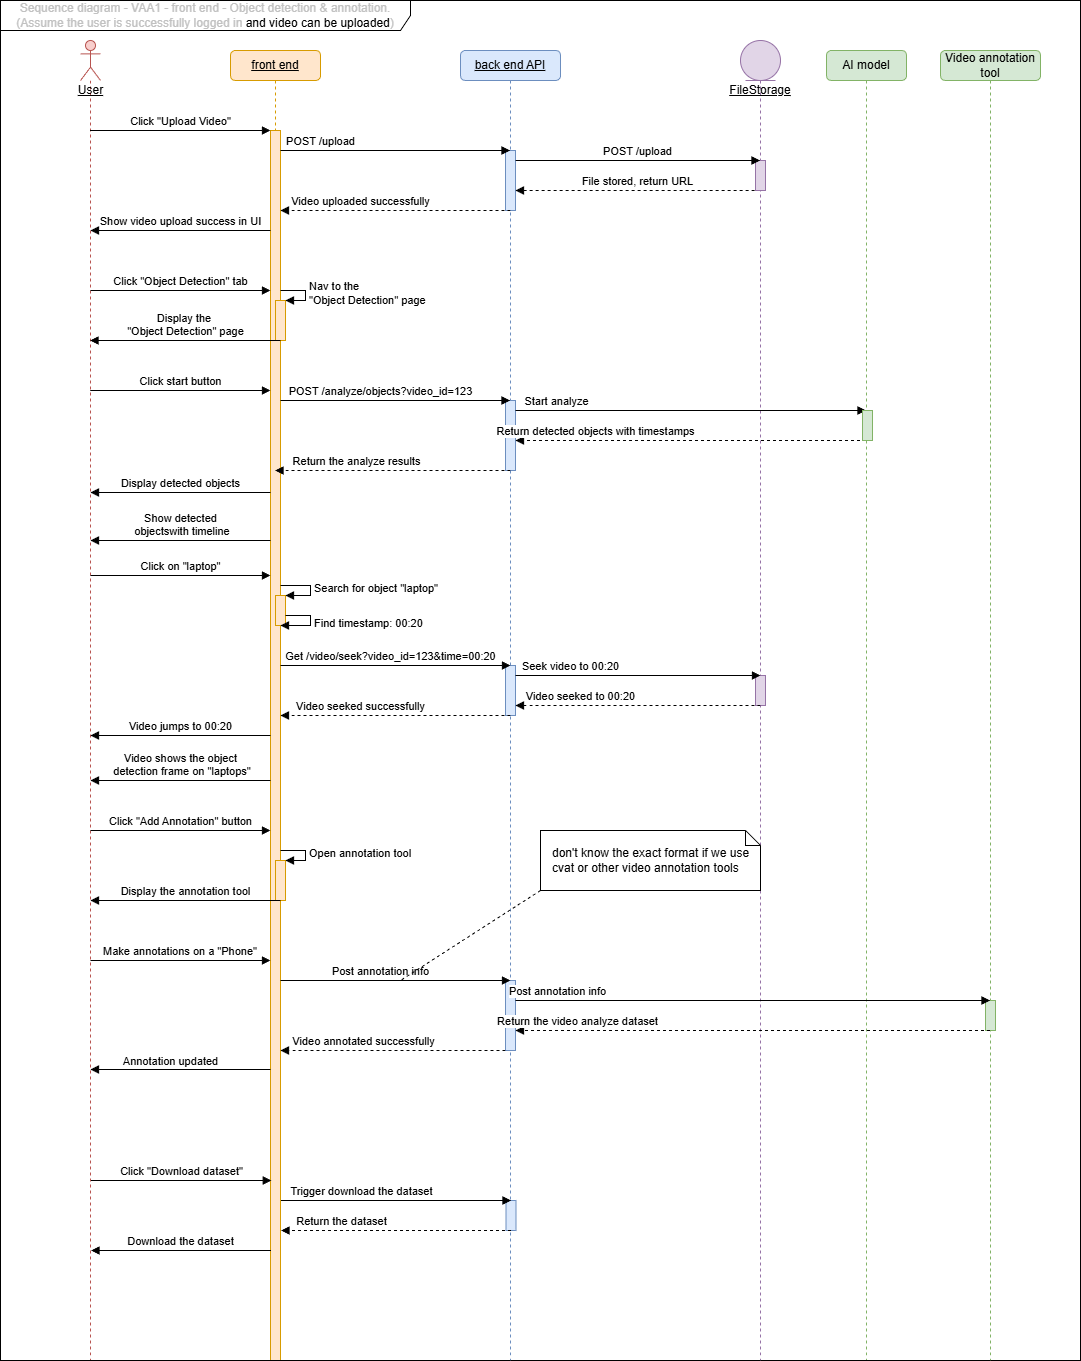

The diagram above was exported from draw.io. Its source (the exported page's mxGraphModel, read from the mxfile embedded in the PNG):
<mxGraphModel dx="1657" dy="786" grid="1" gridSize="10" guides="1" tooltips="1" connect="1" arrows="1" fold="1" page="1" pageScale="1" pageWidth="827" pageHeight="1169" math="0" shadow="0">
  <root>
    <mxCell id="0" />
    <mxCell id="1" parent="0" />
    <mxCell id="QpUL5YjZb7Crdghipcsr-168" value="AI model" style="shape=umlLifeline;perimeter=lifelinePerimeter;whiteSpace=wrap;html=1;container=1;collapsible=0;recursiveResize=0;outlineConnect=0;fillColor=#d5e8d4;strokeColor=#82b366;rounded=1;size=30;" parent="1" vertex="1">
      <mxGeometry x="1136" y="510" width="80" height="1310" as="geometry" />
    </mxCell>
    <mxCell id="QpUL5YjZb7Crdghipcsr-169" value="&lt;u&gt;User&lt;/u&gt;" style="shape=umlLifeline;participant=umlActor;perimeter=lifelinePerimeter;html=1;container=1;collapsible=0;recursiveResize=0;verticalAlign=top;spacingTop=36;outlineConnect=0;size=40;fillColor=#f8cecc;strokeColor=#b85450;" parent="1" vertex="1">
      <mxGeometry x="390" y="500" width="20" height="1320" as="geometry" />
    </mxCell>
    <mxCell id="QpUL5YjZb7Crdghipcsr-170" value="&lt;u&gt;front end&lt;/u&gt;" style="shape=umlLifeline;perimeter=lifelinePerimeter;whiteSpace=wrap;html=1;container=1;collapsible=0;recursiveResize=0;outlineConnect=0;fillColor=#ffe6cc;strokeColor=#d79b00;rounded=1;size=30;" parent="1" vertex="1">
      <mxGeometry x="540" y="510" width="90" height="1310" as="geometry" />
    </mxCell>
    <mxCell id="QpUL5YjZb7Crdghipcsr-171" value="" style="html=1;points=[];perimeter=orthogonalPerimeter;fillColor=#ffe6cc;strokeColor=#d79b00;" parent="QpUL5YjZb7Crdghipcsr-170" vertex="1">
      <mxGeometry x="40" y="80" width="10" height="1230" as="geometry" />
    </mxCell>
    <mxCell id="QpUL5YjZb7Crdghipcsr-172" value="" style="html=1;points=[];perimeter=orthogonalPerimeter;fillColor=#ffe6cc;strokeColor=#d79b00;" parent="QpUL5YjZb7Crdghipcsr-170" vertex="1">
      <mxGeometry x="45" y="545" width="10" height="30" as="geometry" />
    </mxCell>
    <mxCell id="QpUL5YjZb7Crdghipcsr-173" value="Search for object &quot;laptop&quot;" style="edgeStyle=orthogonalEdgeStyle;html=1;align=left;spacingLeft=2;endArrow=block;rounded=0;entryX=1;entryY=0;" parent="QpUL5YjZb7Crdghipcsr-170" target="QpUL5YjZb7Crdghipcsr-172" edge="1">
      <mxGeometry x="0.0085" relative="1" as="geometry">
        <mxPoint x="50" y="535" as="sourcePoint" />
        <Array as="points">
          <mxPoint x="80" y="535" />
          <mxPoint x="80" y="545" />
        </Array>
        <mxPoint as="offset" />
      </mxGeometry>
    </mxCell>
    <mxCell id="QpUL5YjZb7Crdghipcsr-174" value="" style="html=1;points=[];perimeter=orthogonalPerimeter;fillColor=#ffe6cc;strokeColor=#d79b00;" parent="QpUL5YjZb7Crdghipcsr-170" vertex="1">
      <mxGeometry x="45" y="810" width="10" height="40" as="geometry" />
    </mxCell>
    <mxCell id="QpUL5YjZb7Crdghipcsr-175" value="Open annotation tool" style="edgeStyle=orthogonalEdgeStyle;html=1;align=left;spacingLeft=2;endArrow=block;rounded=0;entryX=1;entryY=0;" parent="QpUL5YjZb7Crdghipcsr-170" target="QpUL5YjZb7Crdghipcsr-174" edge="1">
      <mxGeometry relative="1" as="geometry">
        <mxPoint x="50" y="800" as="sourcePoint" />
        <Array as="points">
          <mxPoint x="75" y="800" />
          <mxPoint x="75" y="810" />
        </Array>
      </mxGeometry>
    </mxCell>
    <mxCell id="QpUL5YjZb7Crdghipcsr-176" value="Display the annotation tool" style="html=1;verticalAlign=bottom;endArrow=block;rounded=0;exitX=0.504;exitY=1;exitDx=0;exitDy=0;exitPerimeter=0;" parent="QpUL5YjZb7Crdghipcsr-170" source="QpUL5YjZb7Crdghipcsr-174" edge="1">
      <mxGeometry relative="1" as="geometry">
        <mxPoint x="50" y="850" as="sourcePoint" />
        <mxPoint x="-140" y="850" as="targetPoint" />
      </mxGeometry>
    </mxCell>
    <mxCell id="QpUL5YjZb7Crdghipcsr-177" value="Click &quot;Upload Video&quot;" style="html=1;verticalAlign=bottom;endArrow=block;entryX=0;entryY=0;rounded=0;" parent="1" source="QpUL5YjZb7Crdghipcsr-169" target="QpUL5YjZb7Crdghipcsr-171" edge="1">
      <mxGeometry relative="1" as="geometry">
        <mxPoint x="405" y="590" as="sourcePoint" />
      </mxGeometry>
    </mxCell>
    <mxCell id="QpUL5YjZb7Crdghipcsr-178" value="&lt;span style=&quot;text-align: left;&quot;&gt;&lt;font style=&quot;color: light-dark(rgb(193, 193, 193), rgb(255, 255, 255));&quot;&gt;Sequence diagram - VAA1 - front end - Object detection &amp;amp; annotation. (Assume the user is successfully logged in&amp;nbsp;&lt;/font&gt;&lt;/span&gt;&lt;span style=&quot;text-align: left;&quot;&gt;and video can be uploaded&lt;/span&gt;&lt;span style=&quot;text-align: left;&quot;&gt;&lt;font style=&quot;color: light-dark(rgb(193, 193, 193), rgb(255, 255, 255));&quot;&gt;)&lt;/font&gt;&lt;/span&gt;" style="shape=umlFrame;whiteSpace=wrap;html=1;pointerEvents=0;width=410;height=30;" parent="1" vertex="1">
      <mxGeometry x="310" y="460" width="1080" height="1360" as="geometry" />
    </mxCell>
    <mxCell id="QpUL5YjZb7Crdghipcsr-179" value="&lt;u&gt;back end API&lt;/u&gt;" style="shape=umlLifeline;perimeter=lifelinePerimeter;whiteSpace=wrap;html=1;container=1;collapsible=0;recursiveResize=0;outlineConnect=0;fillColor=#dae8fc;strokeColor=#6c8ebf;rounded=1;size=30;" parent="1" vertex="1">
      <mxGeometry x="770" y="510" width="100" height="1310" as="geometry" />
    </mxCell>
    <mxCell id="QpUL5YjZb7Crdghipcsr-180" value="" style="html=1;points=[];perimeter=orthogonalPerimeter;fillColor=#dae8fc;strokeColor=#6c8ebf;" parent="QpUL5YjZb7Crdghipcsr-179" vertex="1">
      <mxGeometry x="45" y="100" width="10" height="60" as="geometry" />
    </mxCell>
    <mxCell id="QpUL5YjZb7Crdghipcsr-181" value="POST /upload" style="html=1;verticalAlign=bottom;endArrow=block;rounded=0;" parent="QpUL5YjZb7Crdghipcsr-179" edge="1">
      <mxGeometry x="-0.6514" relative="1" as="geometry">
        <mxPoint x="-180" y="100" as="sourcePoint" />
        <mxPoint x="49.49999999999977" y="100" as="targetPoint" />
        <mxPoint as="offset" />
      </mxGeometry>
    </mxCell>
    <mxCell id="QpUL5YjZb7Crdghipcsr-182" value="File stored, return URL" style="html=1;verticalAlign=bottom;endArrow=block;rounded=0;dashed=1;exitX=0.507;exitY=1.002;exitDx=0;exitDy=0;exitPerimeter=0;" parent="QpUL5YjZb7Crdghipcsr-179" source="QpUL5YjZb7Crdghipcsr-187" edge="1">
      <mxGeometry relative="1" as="geometry">
        <mxPoint x="280" y="140" as="sourcePoint" />
        <mxPoint x="55" y="140" as="targetPoint" />
      </mxGeometry>
    </mxCell>
    <mxCell id="QpUL5YjZb7Crdghipcsr-183" value="" style="html=1;points=[];perimeter=orthogonalPerimeter;fillColor=#dae8fc;strokeColor=#6c8ebf;" parent="QpUL5YjZb7Crdghipcsr-179" vertex="1">
      <mxGeometry x="45" y="350" width="10" height="70" as="geometry" />
    </mxCell>
    <mxCell id="QpUL5YjZb7Crdghipcsr-184" value="" style="html=1;points=[];perimeter=orthogonalPerimeter;fillColor=#dae8fc;strokeColor=#6c8ebf;" parent="QpUL5YjZb7Crdghipcsr-179" vertex="1">
      <mxGeometry x="45" y="615" width="10" height="50" as="geometry" />
    </mxCell>
    <mxCell id="QpUL5YjZb7Crdghipcsr-185" value="" style="html=1;points=[];perimeter=orthogonalPerimeter;fillColor=#dae8fc;strokeColor=#6c8ebf;" parent="QpUL5YjZb7Crdghipcsr-179" vertex="1">
      <mxGeometry x="45" y="930" width="10" height="70" as="geometry" />
    </mxCell>
    <mxCell id="QpUL5YjZb7Crdghipcsr-186" value="&lt;u&gt;FileStorage&lt;/u&gt;" style="shape=umlLifeline;participant=umlEntity;perimeter=lifelinePerimeter;whiteSpace=wrap;html=1;container=1;collapsible=0;recursiveResize=0;verticalAlign=top;spacingTop=36;outlineConnect=0;fillColor=#e1d5e7;strokeColor=#9673a6;" parent="1" vertex="1">
      <mxGeometry x="1050" y="500" width="40" height="1320" as="geometry" />
    </mxCell>
    <mxCell id="QpUL5YjZb7Crdghipcsr-187" value="" style="html=1;points=[];perimeter=orthogonalPerimeter;fillColor=#e1d5e7;strokeColor=#9673a6;" parent="QpUL5YjZb7Crdghipcsr-186" vertex="1">
      <mxGeometry x="15" y="120" width="10" height="30" as="geometry" />
    </mxCell>
    <mxCell id="QpUL5YjZb7Crdghipcsr-188" value="" style="html=1;points=[];perimeter=orthogonalPerimeter;fillColor=#e1d5e7;strokeColor=#9673a6;" parent="QpUL5YjZb7Crdghipcsr-186" vertex="1">
      <mxGeometry x="15" y="635" width="10" height="30" as="geometry" />
    </mxCell>
    <mxCell id="QpUL5YjZb7Crdghipcsr-189" value="POST /upload" style="html=1;verticalAlign=bottom;endArrow=block;rounded=0;exitX=1.012;exitY=0.166;exitDx=0;exitDy=0;exitPerimeter=0;" parent="1" source="QpUL5YjZb7Crdghipcsr-180" edge="1">
      <mxGeometry relative="1" as="geometry">
        <mxPoint x="830" y="620" as="sourcePoint" />
        <mxPoint x="1069.5" y="620" as="targetPoint" />
      </mxGeometry>
    </mxCell>
    <mxCell id="QpUL5YjZb7Crdghipcsr-190" value="Video uploaded successfully" style="html=1;verticalAlign=bottom;endArrow=block;rounded=0;dashed=1;" parent="1" edge="1">
      <mxGeometry x="0.3043" relative="1" as="geometry">
        <mxPoint x="820" y="670" as="sourcePoint" />
        <mxPoint x="590" y="670" as="targetPoint" />
        <mxPoint as="offset" />
      </mxGeometry>
    </mxCell>
    <mxCell id="QpUL5YjZb7Crdghipcsr-191" value="Show video upload success in UI" style="html=1;verticalAlign=bottom;endArrow=block;rounded=0;" parent="1" edge="1">
      <mxGeometry relative="1" as="geometry">
        <mxPoint x="580" y="690" as="sourcePoint" />
        <mxPoint x="400.0121951219512" y="690" as="targetPoint" />
      </mxGeometry>
    </mxCell>
    <mxCell id="QpUL5YjZb7Crdghipcsr-192" value="Click &quot;Object Detection&quot; tab" style="html=1;verticalAlign=bottom;endArrow=block;entryX=0;entryY=0;rounded=0;" parent="1" edge="1">
      <mxGeometry x="0.0026" relative="1" as="geometry">
        <mxPoint x="400" y="750" as="sourcePoint" />
        <mxPoint x="580" y="750" as="targetPoint" />
        <mxPoint as="offset" />
      </mxGeometry>
    </mxCell>
    <mxCell id="QpUL5YjZb7Crdghipcsr-193" value="" style="html=1;points=[];perimeter=orthogonalPerimeter;fillColor=#ffe6cc;strokeColor=#d79b00;" parent="1" vertex="1">
      <mxGeometry x="585" y="760" width="10" height="40" as="geometry" />
    </mxCell>
    <mxCell id="QpUL5YjZb7Crdghipcsr-194" value="Nav to the&amp;nbsp;&lt;div&gt;&quot;Object Detection&quot; page&lt;/div&gt;" style="edgeStyle=orthogonalEdgeStyle;html=1;align=left;spacingLeft=2;endArrow=block;rounded=0;entryX=1;entryY=0;" parent="1" target="QpUL5YjZb7Crdghipcsr-193" edge="1">
      <mxGeometry relative="1" as="geometry">
        <mxPoint x="590" y="750" as="sourcePoint" />
        <Array as="points">
          <mxPoint x="615" y="750" />
          <mxPoint x="615" y="760" />
        </Array>
      </mxGeometry>
    </mxCell>
    <mxCell id="QpUL5YjZb7Crdghipcsr-195" value="Display the&amp;nbsp;&lt;div&gt;&quot;Object Detection&quot; page&lt;/div&gt;" style="html=1;verticalAlign=bottom;endArrow=block;rounded=0;exitX=0.504;exitY=1;exitDx=0;exitDy=0;exitPerimeter=0;" parent="1" source="QpUL5YjZb7Crdghipcsr-193" target="QpUL5YjZb7Crdghipcsr-169" edge="1">
      <mxGeometry relative="1" as="geometry">
        <mxPoint x="590" y="800" as="sourcePoint" />
        <mxPoint x="405.0025396825397" y="800" as="targetPoint" />
      </mxGeometry>
    </mxCell>
    <mxCell id="QpUL5YjZb7Crdghipcsr-196" value="Click start button" style="html=1;verticalAlign=bottom;endArrow=block;rounded=0;" parent="1" edge="1">
      <mxGeometry x="0.0026" relative="1" as="geometry">
        <mxPoint x="399.7857142857142" y="850" as="sourcePoint" />
        <mxPoint x="580" y="850" as="targetPoint" />
        <mxPoint as="offset" />
      </mxGeometry>
    </mxCell>
    <mxCell id="QpUL5YjZb7Crdghipcsr-197" value="POST /analyze/objects?video_id=123" style="html=1;verticalAlign=bottom;endArrow=block;rounded=0;" parent="1" target="QpUL5YjZb7Crdghipcsr-179" edge="1">
      <mxGeometry x="-0.1285" relative="1" as="geometry">
        <mxPoint x="590" y="860" as="sourcePoint" />
        <mxPoint x="814.9999999999998" y="860" as="targetPoint" />
        <mxPoint as="offset" />
      </mxGeometry>
    </mxCell>
    <mxCell id="QpUL5YjZb7Crdghipcsr-198" value="Start analyze" style="html=1;verticalAlign=bottom;endArrow=block;rounded=0;exitX=1.012;exitY=0.166;exitDx=0;exitDy=0;exitPerimeter=0;" parent="1" target="QpUL5YjZb7Crdghipcsr-168" edge="1">
      <mxGeometry x="-0.7632" relative="1" as="geometry">
        <mxPoint x="825" y="870" as="sourcePoint" />
        <mxPoint x="1069.5" y="870" as="targetPoint" />
        <mxPoint as="offset" />
      </mxGeometry>
    </mxCell>
    <mxCell id="QpUL5YjZb7Crdghipcsr-199" value="Return detected objects with timestamps" style="html=1;verticalAlign=bottom;endArrow=block;rounded=0;dashed=1;" parent="1" source="QpUL5YjZb7Crdghipcsr-168" edge="1">
      <mxGeometry x="0.5479" relative="1" as="geometry">
        <mxPoint x="1055" y="900" as="sourcePoint" />
        <mxPoint x="825" y="900" as="targetPoint" />
        <mxPoint as="offset" />
      </mxGeometry>
    </mxCell>
    <mxCell id="QpUL5YjZb7Crdghipcsr-200" value="" style="html=1;points=[];perimeter=orthogonalPerimeter;fillColor=#d5e8d4;strokeColor=#82b366;" parent="1" vertex="1">
      <mxGeometry x="1172" y="870" width="10" height="30" as="geometry" />
    </mxCell>
    <mxCell id="QpUL5YjZb7Crdghipcsr-201" value="Return the analyze results" style="html=1;verticalAlign=bottom;endArrow=block;rounded=0;dashed=1;" parent="1" target="QpUL5YjZb7Crdghipcsr-170" edge="1">
      <mxGeometry x="0.3082" relative="1" as="geometry">
        <mxPoint x="820" y="930" as="sourcePoint" />
        <mxPoint x="670" y="930" as="targetPoint" />
        <mxPoint as="offset" />
      </mxGeometry>
    </mxCell>
    <mxCell id="QpUL5YjZb7Crdghipcsr-202" value="Display detected objects" style="html=1;verticalAlign=bottom;endArrow=block;rounded=0;" parent="1" edge="1">
      <mxGeometry relative="1" as="geometry">
        <mxPoint x="579.9878048780488" y="952" as="sourcePoint" />
        <mxPoint x="400" y="952" as="targetPoint" />
      </mxGeometry>
    </mxCell>
    <mxCell id="QpUL5YjZb7Crdghipcsr-203" value="Show detected&lt;div&gt;&amp;nbsp;objects&lt;span style=&quot;background-color: light-dark(#ffffff, var(--ge-dark-color, #121212)); color: light-dark(rgb(0, 0, 0), rgb(255, 255, 255));&quot;&gt;with&amp;nbsp;&lt;/span&gt;&lt;span style=&quot;color: light-dark(rgb(0, 0, 0), rgb(255, 255, 255)); background-color: light-dark(#ffffff, var(--ge-dark-color, #121212));&quot;&gt;timeline&lt;/span&gt;&lt;/div&gt;" style="html=1;verticalAlign=bottom;endArrow=block;rounded=0;" parent="1" edge="1">
      <mxGeometry x="0.0001" relative="1" as="geometry">
        <mxPoint x="579.9878048780488" y="1000" as="sourcePoint" />
        <mxPoint x="400" y="1000" as="targetPoint" />
        <mxPoint as="offset" />
      </mxGeometry>
    </mxCell>
    <mxCell id="QpUL5YjZb7Crdghipcsr-204" value="Click on &quot;laptop&quot;" style="html=1;verticalAlign=bottom;endArrow=block;entryX=0;entryY=0;rounded=0;" parent="1" edge="1">
      <mxGeometry x="0.0026" relative="1" as="geometry">
        <mxPoint x="400" y="1035" as="sourcePoint" />
        <mxPoint x="580" y="1035" as="targetPoint" />
        <mxPoint as="offset" />
      </mxGeometry>
    </mxCell>
    <mxCell id="QpUL5YjZb7Crdghipcsr-205" value="Find timestamp: 00:20" style="edgeStyle=orthogonalEdgeStyle;html=1;align=left;spacingLeft=2;endArrow=block;rounded=0;entryX=0.5;entryY=1;entryDx=0;entryDy=0;entryPerimeter=0;" parent="1" target="QpUL5YjZb7Crdghipcsr-172" edge="1">
      <mxGeometry x="0.0084" relative="1" as="geometry">
        <mxPoint x="594.99" y="1075" as="sourcePoint" />
        <Array as="points">
          <mxPoint x="620" y="1075" />
          <mxPoint x="620" y="1085" />
        </Array>
        <mxPoint x="599.99" y="1085" as="targetPoint" />
        <mxPoint as="offset" />
      </mxGeometry>
    </mxCell>
    <mxCell id="QpUL5YjZb7Crdghipcsr-206" value="Get /video/seek?video_id=123&amp;amp;time=00:20" style="html=1;verticalAlign=bottom;endArrow=block;rounded=0;" parent="1" edge="1">
      <mxGeometry x="-0.0455" relative="1" as="geometry">
        <mxPoint x="590" y="1125" as="sourcePoint" />
        <mxPoint x="820" y="1125" as="targetPoint" />
        <mxPoint as="offset" />
      </mxGeometry>
    </mxCell>
    <mxCell id="QpUL5YjZb7Crdghipcsr-207" value="Seek video to 00:20" style="html=1;verticalAlign=bottom;endArrow=block;rounded=0;exitX=1.012;exitY=0.166;exitDx=0;exitDy=0;exitPerimeter=0;" parent="1" edge="1">
      <mxGeometry x="-0.551" relative="1" as="geometry">
        <mxPoint x="825" y="1135" as="sourcePoint" />
        <mxPoint x="1070" y="1135" as="targetPoint" />
        <mxPoint as="offset" />
      </mxGeometry>
    </mxCell>
    <mxCell id="QpUL5YjZb7Crdghipcsr-208" value="Video seeked to 00:20" style="html=1;verticalAlign=bottom;endArrow=block;rounded=0;dashed=1;exitX=0.507;exitY=1.002;exitDx=0;exitDy=0;exitPerimeter=0;" parent="1" edge="1">
      <mxGeometry x="0.4694" relative="1" as="geometry">
        <mxPoint x="1070" y="1165" as="sourcePoint" />
        <mxPoint x="825" y="1165" as="targetPoint" />
        <mxPoint as="offset" />
      </mxGeometry>
    </mxCell>
    <mxCell id="QpUL5YjZb7Crdghipcsr-209" value="Video seeked successfully" style="html=1;verticalAlign=bottom;endArrow=block;rounded=0;dashed=1;" parent="1" edge="1">
      <mxGeometry x="0.3043" relative="1" as="geometry">
        <mxPoint x="820" y="1175" as="sourcePoint" />
        <mxPoint x="590" y="1175" as="targetPoint" />
        <mxPoint as="offset" />
      </mxGeometry>
    </mxCell>
    <mxCell id="QpUL5YjZb7Crdghipcsr-210" value="Video jumps to 00:20" style="html=1;verticalAlign=bottom;endArrow=block;rounded=0;" parent="1" edge="1">
      <mxGeometry relative="1" as="geometry">
        <mxPoint x="579.9878048780488" y="1195" as="sourcePoint" />
        <mxPoint x="400" y="1195" as="targetPoint" />
      </mxGeometry>
    </mxCell>
    <mxCell id="QpUL5YjZb7Crdghipcsr-211" value="Video shows the object&lt;div&gt;&amp;nbsp;detection frame on &quot;laptops&quot;&lt;/div&gt;" style="html=1;verticalAlign=bottom;endArrow=block;rounded=0;horizontal=1;" parent="1" edge="1">
      <mxGeometry relative="1" as="geometry">
        <mxPoint x="579.9878048780488" y="1240" as="sourcePoint" />
        <mxPoint x="400" y="1240" as="targetPoint" />
      </mxGeometry>
    </mxCell>
    <mxCell id="QpUL5YjZb7Crdghipcsr-212" value="Click &quot;Add Annotation&quot; button" style="html=1;verticalAlign=bottom;endArrow=block;entryX=0;entryY=0;rounded=0;" parent="1" edge="1">
      <mxGeometry x="0.0026" relative="1" as="geometry">
        <mxPoint x="400" y="1290" as="sourcePoint" />
        <mxPoint x="580" y="1290" as="targetPoint" />
        <mxPoint as="offset" />
      </mxGeometry>
    </mxCell>
    <mxCell id="QpUL5YjZb7Crdghipcsr-213" value="Make annotations on a &quot;Phone&quot;&amp;nbsp;" style="html=1;verticalAlign=bottom;endArrow=block;entryX=0;entryY=0;rounded=0;" parent="1" edge="1">
      <mxGeometry x="0.0062" relative="1" as="geometry">
        <mxPoint x="400" y="1420" as="sourcePoint" />
        <mxPoint x="580" y="1420" as="targetPoint" />
        <mxPoint as="offset" />
      </mxGeometry>
    </mxCell>
    <mxCell id="QpUL5YjZb7Crdghipcsr-214" value="Post annotation info" style="html=1;verticalAlign=bottom;endArrow=block;rounded=0;" parent="1" edge="1">
      <mxGeometry x="-0.1285" relative="1" as="geometry">
        <mxPoint x="590" y="1440" as="sourcePoint" />
        <mxPoint x="820" y="1440" as="targetPoint" />
        <mxPoint as="offset" />
      </mxGeometry>
    </mxCell>
    <mxCell id="QpUL5YjZb7Crdghipcsr-215" value="don't know the exact format if we use cvat or other video annotation tools" style="shape=note;size=15;align=left;spacingLeft=10;html=1;whiteSpace=wrap;" parent="1" vertex="1">
      <mxGeometry x="850" y="1290" width="220" height="60" as="geometry" />
    </mxCell>
    <mxCell id="QpUL5YjZb7Crdghipcsr-216" value="" style="edgeStyle=none;endArrow=none;exitX=0;exitY=1;dashed=1;html=1;rounded=0;exitDx=0;exitDy=0;exitPerimeter=0;" parent="1" source="QpUL5YjZb7Crdghipcsr-215" edge="1">
      <mxGeometry x="1" relative="1" as="geometry">
        <mxPoint x="710" y="1440" as="targetPoint" />
        <mxPoint x="1647" y="1800" as="sourcePoint" />
      </mxGeometry>
    </mxCell>
    <mxCell id="QpUL5YjZb7Crdghipcsr-217" value="Video annotation tool" style="shape=umlLifeline;perimeter=lifelinePerimeter;whiteSpace=wrap;html=1;container=1;collapsible=0;recursiveResize=0;outlineConnect=0;fillColor=#d5e8d4;strokeColor=#82b366;rounded=1;size=30;" parent="1" vertex="1">
      <mxGeometry x="1250" y="510" width="100" height="1310" as="geometry" />
    </mxCell>
    <mxCell id="QpUL5YjZb7Crdghipcsr-218" value="" style="html=1;points=[];perimeter=orthogonalPerimeter;fillColor=#d5e8d4;strokeColor=#82b366;" parent="QpUL5YjZb7Crdghipcsr-217" vertex="1">
      <mxGeometry x="45" y="950" width="10" height="30" as="geometry" />
    </mxCell>
    <mxCell id="QpUL5YjZb7Crdghipcsr-219" value="Post annotation info" style="html=1;verticalAlign=bottom;endArrow=block;rounded=0;" parent="1" target="QpUL5YjZb7Crdghipcsr-217" edge="1">
      <mxGeometry x="-0.823" relative="1" as="geometry">
        <mxPoint x="825" y="1460" as="sourcePoint" />
        <mxPoint x="1055" y="1460" as="targetPoint" />
        <mxPoint as="offset" />
      </mxGeometry>
    </mxCell>
    <mxCell id="QpUL5YjZb7Crdghipcsr-220" value="Return the video analyze dataset" style="html=1;verticalAlign=bottom;endArrow=block;rounded=0;dashed=1;" parent="1" source="QpUL5YjZb7Crdghipcsr-217" edge="1">
      <mxGeometry x="0.7413" relative="1" as="geometry">
        <mxPoint x="1290" y="1490" as="sourcePoint" />
        <mxPoint x="825" y="1490" as="targetPoint" />
        <mxPoint as="offset" />
      </mxGeometry>
    </mxCell>
    <mxCell id="QpUL5YjZb7Crdghipcsr-221" value="Video annotated successfully" style="html=1;verticalAlign=bottom;endArrow=block;rounded=0;dashed=1;" parent="1" edge="1">
      <mxGeometry x="0.2609" relative="1" as="geometry">
        <mxPoint x="815" y="1510" as="sourcePoint" />
        <mxPoint x="590" y="1510" as="targetPoint" />
        <mxPoint as="offset" />
      </mxGeometry>
    </mxCell>
    <mxCell id="QpUL5YjZb7Crdghipcsr-222" value="Annotation updated" style="html=1;verticalAlign=bottom;endArrow=block;rounded=0;" parent="1" edge="1">
      <mxGeometry x="0.1111" y="1" relative="1" as="geometry">
        <mxPoint x="579.9878048780488" y="1529" as="sourcePoint" />
        <mxPoint x="400" y="1529" as="targetPoint" />
        <mxPoint as="offset" />
      </mxGeometry>
    </mxCell>
    <mxCell id="QpUL5YjZb7Crdghipcsr-223" value="" style="html=1;points=[];perimeter=orthogonalPerimeter;fillColor=#dae8fc;strokeColor=#6c8ebf;" parent="1" vertex="1">
      <mxGeometry x="815.5" y="1660" width="10" height="30" as="geometry" />
    </mxCell>
    <mxCell id="QpUL5YjZb7Crdghipcsr-224" value="Click &quot;Download dataset&quot;" style="html=1;verticalAlign=bottom;endArrow=block;rounded=0;" parent="1" edge="1">
      <mxGeometry x="0.0026" relative="1" as="geometry">
        <mxPoint x="400.5" y="1640" as="sourcePoint" />
        <mxPoint x="580.7142857142858" y="1640" as="targetPoint" />
        <mxPoint as="offset" />
      </mxGeometry>
    </mxCell>
    <mxCell id="QpUL5YjZb7Crdghipcsr-225" value="Trigger download the dataset" style="html=1;verticalAlign=bottom;endArrow=block;rounded=0;exitX=1;exitY=0.878;exitDx=0;exitDy=0;exitPerimeter=0;" parent="1" edge="1">
      <mxGeometry x="-0.3043" relative="1" as="geometry">
        <mxPoint x="590.5" y="1660" as="sourcePoint" />
        <mxPoint x="820.5" y="1660" as="targetPoint" />
        <mxPoint as="offset" />
      </mxGeometry>
    </mxCell>
    <mxCell id="QpUL5YjZb7Crdghipcsr-226" value="Return the dataset" style="html=1;verticalAlign=bottom;endArrow=block;rounded=0;dashed=1;" parent="1" edge="1">
      <mxGeometry x="0.4826" relative="1" as="geometry">
        <mxPoint x="820.5" y="1690" as="sourcePoint" />
        <mxPoint x="590.5" y="1690" as="targetPoint" />
        <mxPoint as="offset" />
      </mxGeometry>
    </mxCell>
    <mxCell id="QpUL5YjZb7Crdghipcsr-227" value="Download the dataset" style="html=1;verticalAlign=bottom;endArrow=block;rounded=0;" parent="1" edge="1">
      <mxGeometry relative="1" as="geometry">
        <mxPoint x="580.4878048780488" y="1710" as="sourcePoint" />
        <mxPoint x="400.5" y="1710" as="targetPoint" />
      </mxGeometry>
    </mxCell>
  </root>
</mxGraphModel>